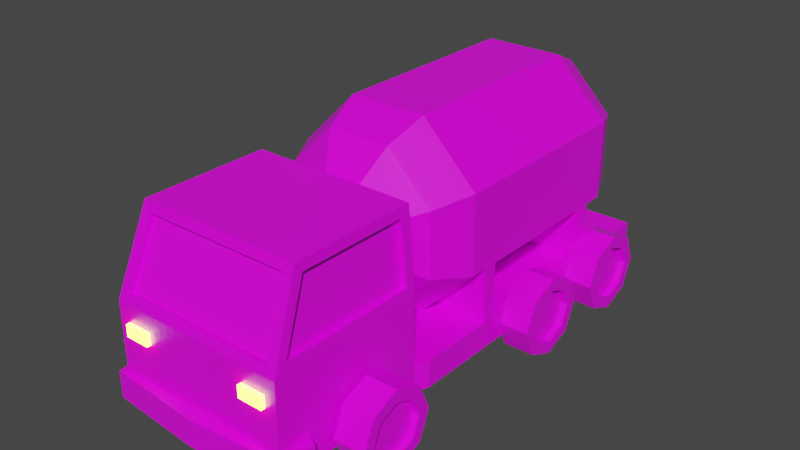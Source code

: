# Source: Truck_Fuel.blend  (saved by Blender 3.2.14; exported with 4.5.12 LTS)
import bpy
from mathutils import Matrix  # noqa: F401  (used for matrix-valued properties, if any)

bpy.ops.wm.read_factory_settings(use_empty=True)
scene = bpy.context.scene
scene.name = 'Scene'

# ---- collections
col_collection = bpy.data.collections.new('Collection'); scene.collection.children.link(col_collection)

# ---- images (referenced by path relative to the original .blend; pixels are not part of the script)
import os
ASSET_DIR = os.environ.get("B2B_ASSET_DIR", "")  # directory of the original .blend (textures are referenced by path, not embedded)
HERE = os.path.dirname(os.path.abspath(__file__))  # packed textures are extracted next to this script under _unpacked/

def load_image(name, relpath, width, height, colorspace="sRGB"):
    """Load a texture the original file referenced (path relative to the .blend, or extracted next to this script)."""
    p = next((c for c in (os.path.join(HERE, relpath), os.path.join(ASSET_DIR, relpath)) if relpath and os.path.exists(c)), "")
    if p:
        img = bpy.data.images.load(p, check_existing=True)
        img.name = name
    else:  # same state as the original file: an image datablock whose file is absent (Cycles renders it pink)
        img = bpy.data.images.new(name, width, height)
        img.source = "FILE"
        img.filepath = "//" + (relpath or name)
    img.colorspace_settings.name = colorspace
    return img
img_palette_0_png = load_image('Palette_0.png', 'Palette_0.png', 1024, 1024, 'sRGB')

# ---- materials (node trees are filled in below, after node groups)
mat_material = bpy.data.materials.new('Material')
mat_material.alpha_threshold = 0.0
mat_material.use_transparent_shadow = False
mat_material.line_color = (0.0, 0.0, 0.0, 1.0)
mat_material_001 = bpy.data.materials.new('Material.001')
mat_material_001.use_transparent_shadow = False

# ---- material node trees
mat_material.use_nodes = True; mat_material.node_tree.nodes.clear()
_N = mat_material.node_tree.nodes; _L = mat_material.node_tree.links
n0 = _N.new('ShaderNodeOutputMaterial'); n0.name = 'Material Output'; n0.location = (300, 300)
n1 = _N.new('ShaderNodeBsdfPrincipled'); n1.name = 'Principled BSDF'; n1.location = (10, 300)
n1.distribution = 'GGX'
n1.subsurface_method = 'RANDOM_WALK_SKIN'
n1.inputs[2].default_value = 0.4
n1.inputs[3].default_value = 1.45
n1.inputs[27].default_value = (0.0, 0.0, 0.0, 1.0)
n1.inputs[28].default_value = 1.0
n2 = _N.new('ShaderNodeTexImage'); n2.name = 'Image Texture'; n2.location = (-280, 280)
n2.image = img_palette_0_png
_L.new(n1.outputs[0], n0.inputs[0])
_L.new(n2.outputs[0], n1.inputs[0])
n0.is_active_output = True
mat_material_001.use_nodes = True; mat_material_001.node_tree.nodes.clear()
_N = mat_material_001.node_tree.nodes; _L = mat_material_001.node_tree.links
n0 = _N.new('ShaderNodeBsdfPrincipled'); n0.name = 'Principled BSDF'; n0.location = (10, 300)
n0.distribution = 'GGX'
n0.subsurface_method = 'RANDOM_WALK_SKIN'
n0.inputs[3].default_value = 1.45
n0.inputs[28].default_value = 10.0
n1 = _N.new('ShaderNodeOutputMaterial'); n1.name = 'Material Output'; n1.location = (300, 300)
n2 = _N.new('ShaderNodeRGB'); n2.name = 'RGB'; n2.location = (-180, -100)
n2.outputs[0].default_value = (1.0, 0.9557, 0.0, 1.0)
_L.new(n0.outputs[0], n1.inputs[0])
_L.new(n2.outputs[0], n0.inputs[27])
n1.is_active_output = True

# ---- world
world_world = bpy.data.worlds.new('World'); scene.world = world_world
world_world.use_nodes = True; world_world.node_tree.nodes.clear()
_N = world_world.node_tree.nodes; _L = world_world.node_tree.links
n0 = _N.new('ShaderNodeOutputWorld'); n0.name = 'World Output'; n0.location = (300, 300)
n1 = _N.new('ShaderNodeBackground'); n1.name = 'Background'; n1.location = (10, 300)
n1.inputs[0].default_value = (0.05088, 0.05088, 0.05088, 1.0)
_L.new(n1.outputs[0], n0.inputs[0])
n0.is_active_output = True
world_world.color = (0.05088, 0.05088, 0.05088)
world_world.use_sun_shadow = False
world_world.sun_shadow_jitter_overblur = 0.0

# ---- meshes
me_cube_008 = bpy.data.meshes.new('Cube.008')
me_cube_008.from_pydata([(0.5992, 1.4, 0.6178), (0.5302, 1.404, 1.486), (0.6403, 0.1967, 1.693), (0.5672, 0.9478, 1.671), (0.6403, 0.1967, 0.5492), (0.6358, 0.9512, 0.6178), (2.593e-07, 0.1967, 1.693), (0.6403, 0.3911, 0.5492), (0.5573, 0.6798, 1.693), (0.6861, 0.1967, 0.4577), (0.6861, 0.3911, 0.4577), (0.6861, 0.3911, -1.952), (0.6861, 0.1967, -1.952), (0.5992, 1.4, 1.414), (0.6358, 0.9512, 1.598), (0.5946, 1.469, 0.5492), (0.5946, 1.469, 1.464), (0.6403, 0.8827, 0.5492), (0.5573, 0.7644, 1.693), (0.6403, 0.8827, 1.693), (0.6403, 0.3911, 1.693), (2.593e-07, 0.3911, 1.693), (0.3798, 0.7644, 1.693), (0.3798, 0.6798, 1.693), (0.6403, 0.1967, 1.458), (0.6403, 0.3911, 1.458), (0.6793, 0.3911, 1.729), (0.6793, 0.1967, 1.729), (2.747e-07, 0.1967, 1.781), (2.747e-07, 0.3911, 1.781), (0.7134, 0.3911, 1.489), (0.7134, 0.1967, 1.489), (0.5302, 1.391, 1.448), (0.5672, 0.9354, 1.634), (0.5598, 1.398, 0.6178), (0.5598, 1.398, 1.414), (0.5964, 0.9486, 0.6178), (0.5964, 0.9486, 1.598), (-0.5992, 1.4, 0.6178), (-0.5302, 1.404, 1.486), (-0.6403, 0.1967, 1.693), (-0.5672, 0.9478, 1.671), (-0.6403, 0.1967, 0.5492), (-0.6358, 0.9512, 0.6178), (-0.6403, 0.3911, 0.5492), (-0.5573, 0.6798, 1.693), (-0.6861, 0.1967, 0.4577), (-0.6861, 0.3911, 0.4577), (-0.6861, 0.3911, -1.952), (-0.6861, 0.1967, -1.952), (-0.5992, 1.4, 1.414), (-0.6358, 0.9512, 1.598), (-0.5946, 1.469, 0.5492), (-0.5946, 1.469, 1.464), (-0.6403, 0.8827, 0.5492), (-0.5573, 0.7644, 1.693), (-0.6403, 0.8827, 1.693), (-0.6403, 0.3911, 1.693), (-0.3798, 0.7644, 1.693), (-0.3798, 0.6798, 1.693), (-0.6403, 0.1967, 1.458), (-0.6403, 0.3911, 1.458), (-0.6793, 0.3911, 1.729), (-0.6793, 0.1967, 1.729), (-0.7134, 0.3911, 1.489), (-0.7134, 0.1967, 1.489), (-0.5302, 1.391, 1.448), (-0.5672, 0.9354, 1.634), (-0.5598, 1.398, 0.6178), (-0.5598, 1.398, 1.414), (-0.5964, 0.9486, 0.6178), (-0.5964, 0.9486, 1.598), (-0.6632, 0.2881, -1.653), (-0.8919, 0.2881, -1.567), (-0.6632, 0.08601, -1.57), (-0.8919, 0.1473, -1.508), (-0.6632, 0.002287, -1.367), (-0.8919, 0.08892, -1.367), (-0.6632, 0.08601, -1.165), (-0.8919, 0.1473, -1.227), (-0.6632, 0.2881, -1.082), (-0.8919, 0.2881, -1.168), (-0.6632, 0.4903, -1.165), (-0.8919, 0.429, -1.227), (-0.6632, 0.574, -1.367), (-0.8919, 0.4874, -1.367), (-0.6632, 0.4903, -1.57), (-0.8919, 0.429, -1.508), (-0.8919, 0.08601, -1.57), (-0.8919, 0.2881, -1.653), (-0.8919, 0.002287, -1.367), (-0.8919, 0.08601, -1.165), (-0.8919, 0.2881, -1.082), (-0.8919, 0.4903, -1.165), (-0.8919, 0.574, -1.367), (-0.8919, 0.4903, -1.57), (-0.8462, 0.1473, -1.508), (-0.8462, 0.2881, -1.567), (-0.8462, 0.08892, -1.367), (-0.8462, 0.1473, -1.227), (-0.8462, 0.2881, -1.168), (-0.8462, 0.429, -1.227), (-0.8462, 0.4874, -1.367), (-0.8462, 0.429, -1.508), (0.6632, 0.2881, 0.7207), (0.8919, 0.2881, 0.8074), (0.6632, 0.08601, 0.8045), (0.8919, 0.1473, 0.8657), (0.6632, 0.002287, 1.007), (0.8919, 0.08892, 1.007), (0.6632, 0.08601, 1.209), (0.8919, 0.1473, 1.147), (0.6632, 0.2881, 1.292), (0.8919, 0.2881, 1.206), (0.6632, 0.4903, 1.209), (0.8919, 0.429, 1.147), (0.6632, 0.574, 1.007), (0.8919, 0.4874, 1.007), (0.6632, 0.4903, 0.8045), (0.8919, 0.429, 0.8657), (0.8919, 0.08601, 0.8045), (0.8919, 0.2881, 0.7207), (0.8919, 0.002287, 1.007), (0.8919, 0.08601, 1.209), (0.8919, 0.2881, 1.292), (0.8919, 0.4903, 1.209), (0.8919, 0.574, 1.007), (0.8919, 0.4903, 0.8045), (0.8462, 0.1473, 0.8657), (0.8462, 0.2881, 0.8074), (0.8462, 0.08892, 1.007), (0.8462, 0.1473, 1.147), (0.8462, 0.2881, 1.206), (0.8462, 0.429, 1.147), (0.8462, 0.4874, 1.007), (0.8462, 0.429, 0.8657), (0.6632, 0.2881, -0.8772), (0.8919, 0.2881, -0.7906), (0.6632, 0.08601, -0.7935), (0.8919, 0.1473, -0.7322), (0.6632, 0.002287, -0.5913), (0.8919, 0.08892, -0.5913), (0.6632, 0.08601, -0.3892), (0.8919, 0.1473, -0.4505), (0.6632, 0.2881, -0.3055), (0.8919, 0.2881, -0.3921), (0.6632, 0.4903, -0.3892), (0.8919, 0.429, -0.4505), (0.6632, 0.574, -0.5913), (0.8919, 0.4874, -0.5913), (0.6632, 0.4903, -0.7935), (0.8919, 0.429, -0.7322), (0.8919, 0.08601, -0.7935), (0.8919, 0.2881, -0.8772), (0.8919, 0.002287, -0.5913), (0.8919, 0.08601, -0.3892), (0.8919, 0.2881, -0.3055), (0.8919, 0.4903, -0.3892), (0.8919, 0.574, -0.5913), (0.8919, 0.4903, -0.7935), (0.8462, 0.1473, -0.7322), (0.8462, 0.2881, -0.7906), (0.8462, 0.08892, -0.5913), (0.8462, 0.1473, -0.4505), (0.8462, 0.2881, -0.3921), (0.8462, 0.429, -0.4505), (0.8462, 0.4874, -0.5913), (0.8462, 0.429, -0.7322), (0.6632, 0.2881, -1.653), (0.8919, 0.2881, -1.567), (0.6632, 0.08601, -1.57), (0.8919, 0.1473, -1.508), (0.6632, 0.002287, -1.367), (0.8919, 0.08892, -1.367), (0.6632, 0.08601, -1.165), (0.8919, 0.1473, -1.227), (0.6632, 0.2881, -1.082), (0.8919, 0.2881, -1.168), (0.6632, 0.4903, -1.165), (0.8919, 0.429, -1.227), (0.6632, 0.574, -1.367), (0.8919, 0.4874, -1.367), (0.6632, 0.4903, -1.57), (0.8919, 0.429, -1.508), (0.8919, 0.08601, -1.57), (0.8919, 0.2881, -1.653), (0.8919, 0.002287, -1.367), (0.8919, 0.08601, -1.165), (0.8919, 0.2881, -1.082), (0.8919, 0.4903, -1.165), (0.8919, 0.574, -1.367), (0.8919, 0.4903, -1.57), (0.8462, 0.1473, -1.508), (0.8462, 0.2881, -1.567), (0.8462, 0.08892, -1.367), (0.8462, 0.1473, -1.227), (0.8462, 0.2881, -1.168), (0.8462, 0.429, -1.227), (0.8462, 0.4874, -1.367), (0.8462, 0.429, -1.508), (-0.6632, 0.2881, 0.7207), (-0.8919, 0.2881, 0.8074), (-0.6632, 0.08601, 0.8045), (-0.8919, 0.1473, 0.8657), (-0.6632, 0.002287, 1.007), (-0.8919, 0.08892, 1.007), (-0.6632, 0.08601, 1.209), (-0.8919, 0.1473, 1.147), (-0.6632, 0.2881, 1.292), (-0.8919, 0.2881, 1.206), (-0.6632, 0.4903, 1.209), (-0.8919, 0.429, 1.147), (-0.6632, 0.574, 1.007), (-0.8919, 0.4874, 1.007), (-0.6632, 0.4903, 0.8045), (-0.8919, 0.429, 0.8657), (-0.8919, 0.08601, 0.8045), (-0.8919, 0.2881, 0.7207), (-0.8919, 0.002287, 1.007), (-0.8919, 0.08601, 1.209), (-0.8919, 0.2881, 1.292), (-0.8919, 0.4903, 1.209), (-0.8919, 0.574, 1.007), (-0.8919, 0.4903, 0.8045), (-0.8462, 0.1473, 0.8657), (-0.8462, 0.2881, 0.8074), (-0.8462, 0.08892, 1.007), (-0.8462, 0.1473, 1.147), (-0.8462, 0.2881, 1.206), (-0.8462, 0.429, 1.147), (-0.8462, 0.4874, 1.007), (-0.8462, 0.429, 0.8657), (-0.6632, 0.2881, -0.8772), (-0.8919, 0.2881, -0.7906), (-0.6632, 0.08601, -0.7935), (-0.8919, 0.1473, -0.7322), (-0.6632, 0.002287, -0.5913), (-0.8919, 0.08892, -0.5913), (-0.6632, 0.08601, -0.3892), (-0.8919, 0.1473, -0.4505), (-0.6632, 0.2881, -0.3055), (-0.8919, 0.2881, -0.3921), (-0.6632, 0.4903, -0.3892), (-0.8919, 0.429, -0.4505), (-0.6632, 0.574, -0.5913), (-0.8919, 0.4874, -0.5913), (-0.6632, 0.4903, -0.7935), (-0.8919, 0.429, -0.7322), (-0.8919, 0.08601, -0.7935), (-0.8919, 0.2881, -0.8772), (-0.8919, 0.002287, -0.5913), (-0.8919, 0.08601, -0.3892), (-0.8919, 0.2881, -0.3055), (-0.8919, 0.4903, -0.3892), (-0.8919, 0.574, -0.5913), (-0.8919, 0.4903, -0.7935), (-0.8462, 0.1473, -0.7322), (-0.8462, 0.2881, -0.7906), (-0.8462, 0.08892, -0.5913), (-0.8462, 0.1473, -0.4505), (-0.8462, 0.2881, -0.3921), (-0.8462, 0.429, -0.4505), (-0.8462, 0.4874, -0.5913), (-0.8462, 0.429, -0.7322), (0.5573, 0.6798, 1.723), (0.5573, 0.7644, 1.723), (0.3798, 0.7644, 1.723), (0.3798, 0.6798, 1.723), (-0.5573, 0.6798, 1.723), (-0.5573, 0.7644, 1.723), (-0.3798, 0.7644, 1.723), (-0.3798, 0.6798, 1.723), (-0.2562, 0.9701, -1.929), (-0.2562, 0.9701, 0.514), (-0.2562, 1.182, -1.929), (-0.2562, 1.182, 0.514), (0.1061, 1.332, -1.929), (-0.1061, 1.332, -1.929), (-0.1061, 1.332, 0.514), (0.1061, 1.332, 0.514), (-0.1061, 0.82, -1.929), (-0.1061, 0.82, 0.514), (0.2838, 1.761, 0.03429), (0.2838, 1.761, -1.449), (-0.2838, 1.761, 0.03429), (-0.2838, 1.761, -1.449), (-0.6851, 1.36, 0.03429), (-0.6851, 1.36, -1.449), (-0.6851, 0.7924, 0.03429), (-0.6851, 0.7924, -1.449), (-0.2838, 0.3911, 0.03429), (-0.2838, 0.3911, -1.449), (0.2838, 0.3911, 0.03429), (0.2838, 0.3911, -1.449), (0.6851, 0.7924, 0.03429), (0.6851, 0.7924, -1.449), (0.6851, 1.36, 0.03429), (0.6851, 1.36, -1.449), (0.1061, 0.82, 0.514), (0.1061, 0.82, -1.929), (0.2562, 0.9701, 0.514), (0.2562, 0.9701, -1.929), (0.2562, 1.182, 0.514), (0.2562, 1.182, -1.929), (0.5618, 1.309, -1.719), (0.5618, 0.8435, -1.719), (0.2327, 0.5143, -1.719), (-0.5618, 0.8435, -1.719), (-0.5618, 1.309, -1.719), (0.2327, 1.638, -1.719), (-0.2327, 1.638, -1.719), (-0.2327, 0.5143, -1.719), (-0.2327, 0.5143, 0.3046), (0.5618, 1.309, 0.3046), (0.2327, 1.638, 0.3046), (-0.2327, 1.638, 0.3046), (0.2327, 0.5143, 0.3046), (-0.5618, 1.309, 0.3046), (0.5618, 0.8435, 0.3046), (-0.5618, 0.8435, 0.3046), (0.6861, 0.3911, -0.1064), (0.6861, 0.3911, -0.2064), (0.6861, 0.3911, -1.204), (0.6861, 0.3911, -1.304), (-0.6861, 0.3911, -0.1064), (-0.6861, 0.3911, -0.2064), (-0.6861, 0.3911, -1.204), (-0.6861, 0.3911, -1.304), (-0.6851, 0.7924, -1.304), (-0.6851, 0.7924, -1.204), (-0.6851, 0.7924, -0.2064), (-0.6851, 0.7924, -0.1064), (0.6851, 0.7924, -1.304), (0.6851, 0.7924, -1.204), (0.6851, 0.7924, -0.2064), (0.6851, 0.7924, -0.1064), (-0.2838, 0.3911, -1.304), (-0.2838, 0.3911, -1.204), (-0.2838, 0.3911, -0.2064), (-0.2838, 0.3911, -0.1064), (0.2838, 0.3911, -1.304), (0.2838, 0.3911, -1.204), (0.2838, 0.3911, -0.2064), (0.2838, 0.3911, -0.1064)], [(22, 58), (23, 59)], [(6, 2, 27, 28), (10, 47, 44, 7), (7, 17, 19, 20, 25), (14, 5, 36, 37), (7, 44, 54, 17), (13, 14, 37, 35), (52, 53, 16, 15), (20, 21, 29, 26), (6, 40, 60, 42, 4, 24, 2), (42, 46, 9, 4), (46, 49, 12, 9), (7, 4, 9, 10), (10, 9, 12, 11, 323, 322, 321, 320), (12, 49, 48, 11), (10, 292, 290, 47), (16, 53, 39, 1), (41, 56, 19, 3), (32, 66, 67, 33), (1, 3, 19, 16), (13, 0, 15, 16), (5, 14, 19, 17), (0, 5, 17, 15), (14, 13, 16, 19), (18, 8, 20, 19), (4, 7, 25, 24), (27, 26, 29, 28), (31, 30, 26, 27), (24, 25, 30, 31), (2, 24, 31, 27), (25, 20, 26, 30), (39, 66, 32, 1), (37, 36, 34, 35), (3, 1, 32, 33), (33, 67, 41, 3), (5, 0, 34, 36), (0, 13, 35, 34), (6, 28, 63, 40), (44, 61, 57, 56, 54), (51, 71, 70, 43), (50, 69, 71, 51), (57, 62, 29, 21), (44, 47, 46, 42), (47, 324, 325, 326, 327, 48, 49, 46), (48, 291, 293, 11), (277, 276, 303, 301, 299, 280, 272, 274), (39, 53, 56, 41), (50, 53, 52, 38), (43, 54, 56, 51), (38, 52, 54, 43), (51, 56, 53, 50), (23, 22, 18, 19, 56, 55, 58, 59, 45, 57, 21, 20, 8), (55, 56, 57, 45), (42, 60, 61, 44), (63, 28, 29, 62), (65, 63, 62, 64), (60, 65, 64, 61), (40, 63, 65, 60), (61, 64, 62, 57), (71, 69, 68, 70), (41, 67, 66, 39), (43, 70, 68, 38), (38, 68, 69, 50), (54, 52, 15, 17), (72, 74, 88, 89), (74, 76, 90, 88), (76, 78, 91, 90), (78, 80, 92, 91), (80, 82, 93, 92), (82, 84, 94, 93), (87, 103, 102, 85), (84, 86, 95, 94), (86, 72, 89, 95), (72, 86, 84, 82, 80, 78, 76, 74), (73, 89, 88, 75), (75, 88, 90, 77), (77, 90, 91, 79), (79, 91, 92, 81), (81, 92, 93, 83), (83, 93, 94, 85), (85, 94, 95, 87), (87, 95, 89, 73), (96, 98, 99, 100, 101, 102, 103, 97), (83, 101, 100, 81), (79, 99, 98, 77), (75, 96, 97, 73), (73, 97, 103, 87), (85, 102, 101, 83), (81, 100, 99, 79), (77, 98, 96, 75), (104, 121, 120, 106), (106, 120, 122, 108), (108, 122, 123, 110), (110, 123, 124, 112), (112, 124, 125, 114), (114, 125, 126, 116), (107, 105, 129, 128), (116, 126, 127, 118), (118, 127, 121, 104), (104, 106, 108, 110, 112, 114, 116, 118), (105, 107, 120, 121), (107, 109, 122, 120), (109, 111, 123, 122), (111, 113, 124, 123), (113, 115, 125, 124), (115, 117, 126, 125), (117, 119, 127, 126), (119, 105, 121, 127), (128, 129, 135, 134, 133, 132, 131, 130), (105, 119, 135, 129), (117, 115, 133, 134), (113, 111, 131, 132), (109, 107, 128, 130), (119, 117, 134, 135), (115, 113, 132, 133), (111, 109, 130, 131), (136, 153, 152, 138), (138, 152, 154, 140), (140, 154, 155, 142), (142, 155, 156, 144), (144, 156, 157, 146), (146, 157, 158, 148), (137, 151, 167, 161), (148, 158, 159, 150), (150, 159, 153, 136), (136, 138, 140, 142, 144, 146, 148, 150), (137, 139, 152, 153), (139, 141, 154, 152), (141, 143, 155, 154), (143, 145, 156, 155), (145, 147, 157, 156), (147, 149, 158, 157), (149, 151, 159, 158), (151, 137, 153, 159), (160, 161, 167, 166, 165, 164, 163, 162), (149, 147, 165, 166), (145, 143, 163, 164), (141, 139, 160, 162), (151, 149, 166, 167), (147, 145, 164, 165), (143, 141, 162, 163), (139, 137, 161, 160), (168, 185, 184, 170), (170, 184, 186, 172), (172, 186, 187, 174), (174, 187, 188, 176), (176, 188, 189, 178), (178, 189, 190, 180), (183, 181, 198, 199), (180, 190, 191, 182), (182, 191, 185, 168), (168, 170, 172, 174, 176, 178, 180, 182), (169, 171, 184, 185), (171, 173, 186, 184), (173, 175, 187, 186), (175, 177, 188, 187), (177, 179, 189, 188), (179, 181, 190, 189), (181, 183, 191, 190), (183, 169, 185, 191), (192, 193, 199, 198, 197, 196, 195, 194), (179, 177, 196, 197), (175, 173, 194, 195), (171, 169, 193, 192), (169, 183, 199, 193), (181, 179, 197, 198), (177, 175, 195, 196), (173, 171, 192, 194), (200, 202, 216, 217), (202, 204, 218, 216), (204, 206, 219, 218), (206, 208, 220, 219), (208, 210, 221, 220), (210, 212, 222, 221), (203, 224, 225, 201), (212, 214, 223, 222), (214, 200, 217, 223), (200, 214, 212, 210, 208, 206, 204, 202), (201, 217, 216, 203), (203, 216, 218, 205), (205, 218, 219, 207), (207, 219, 220, 209), (209, 220, 221, 211), (211, 221, 222, 213), (213, 222, 223, 215), (215, 223, 217, 201), (224, 226, 227, 228, 229, 230, 231, 225), (201, 225, 231, 215), (213, 230, 229, 211), (209, 228, 227, 207), (205, 226, 224, 203), (215, 231, 230, 213), (211, 229, 228, 209), (207, 227, 226, 205), (232, 234, 248, 249), (234, 236, 250, 248), (236, 238, 251, 250), (238, 240, 252, 251), (240, 242, 253, 252), (242, 244, 254, 253), (233, 257, 263, 247), (244, 246, 255, 254), (246, 232, 249, 255), (232, 246, 244, 242, 240, 238, 236, 234), (233, 249, 248, 235), (235, 248, 250, 237), (237, 250, 251, 239), (239, 251, 252, 241), (241, 252, 253, 243), (243, 253, 254, 245), (245, 254, 255, 247), (247, 255, 249, 233), (256, 258, 259, 260, 261, 262, 263, 257), (245, 262, 261, 243), (241, 260, 259, 239), (237, 258, 256, 235), (247, 263, 262, 245), (243, 261, 260, 241), (239, 259, 258, 237), (235, 256, 257, 233), (23, 8, 264, 267), (45, 59, 271, 268), (8, 18, 265, 264), (55, 45, 268, 269), (22, 23, 267, 266), (18, 22, 266, 265), (59, 58, 270, 271), (58, 55, 269, 270), (264, 265, 266, 267), (268, 271, 270, 269), (307, 308, 274, 272), (315, 317, 275, 278), (279, 278, 275, 273, 281, 298, 300, 302), (340, 323, 11, 293), (285, 283, 309, 310), (319, 312, 281, 273), (282, 283, 285, 284), (283, 297, 304, 309), (306, 311, 280, 299), (284, 285, 287, 286), (317, 319, 273, 275), (308, 310, 277, 274), (286, 287, 289, 328, 329, 330, 331, 288), (304, 305, 301, 303), (314, 315, 278, 279), (336, 328, 289, 291), (311, 307, 272, 280), (309, 304, 303, 276), (290, 339, 338, 337, 336, 291, 293, 340, 341, 342, 343, 292), (310, 309, 276, 277), (312, 316, 298, 281), (340, 293, 295, 332), (313, 314, 279, 302), (305, 306, 299, 301), (294, 335, 334, 333, 332, 295, 297, 296), (295, 293, 306, 305), (318, 313, 302, 300), (296, 297, 283, 282), (316, 318, 300, 298), (291, 289, 307, 311), (297, 295, 305, 304), (287, 285, 310, 308), (293, 291, 311, 306), (289, 287, 308, 307), (292, 294, 318, 316), (294, 296, 313, 318), (296, 282, 314, 313), (290, 292, 316, 312), (282, 284, 315, 314), (286, 288, 319, 317), (288, 290, 312, 319), (284, 286, 317, 315), (339, 324, 47, 290), (341, 322, 333), (291, 48, 327, 336), (338, 330, 329, 337), (322, 323, 332, 333), (340, 332, 323), (337, 326, 325, 338), (288, 331, 339, 290), (324, 331, 330, 325), (339, 331, 324), (338, 325, 330), (342, 341, 333, 334), (342, 321, 322, 341), (326, 329, 328, 327), (336, 327, 328), (292, 343, 335, 294), (10, 320, 343, 292), (320, 321, 334, 335), (343, 320, 335), (342, 334, 321), (329, 326, 337)])
me_cube_008.polygons.foreach_set('material_index', [0, 0, 0, 0, 0, 0, 0, 0, 0, 0, 0, 0, 0, 0, 0, 0, 0, 0, 0, 0, 0, 0, 0, 0, 0, 0, 0, 0, 0, 0, 0, 0, 0, 0, 0, 0, 0, 0, 0, 0, 0, 0, 0, 0, 0, 0, 0, 0, 0, 0, 0, 0, 0, 0, 0, 0, 0, 0, 0, 0, 0, 0, 0, 0, 0, 0, 0, 0, 0, 0, 0, 0, 0, 0, 0, 0, 0, 0, 0, 0, 0, 0, 0, 0, 0, 0, 0, 0, 0, 0, 0, 0, 0, 0, 0, 0, 0, 0, 0, 0, 0, 0, 0, 0, 0, 0, 0, 0, 0, 0, 0, 0, 0, 0, 0, 0, 0, 0, 0, 0, 0, 0, 0, 0, 0, 0, 0, 0, 0, 0, 0, 0, 0, 0, 0, 0, 0, 0, 0, 0, 0, 0, 0, 0, 0, 0, 0, 0, 0, 0, 0, 0, 0, 0, 0, 0, 0, 0, 0, 0, 0, 0, 0, 0, 0, 0, 0, 0, 0, 0, 0, 0, 0, 0, 0, 0, 0, 0, 0, 0, 0, 0, 0, 0, 0, 0, 0, 0, 0, 0, 0, 0, 0, 0, 0, 0, 0, 0, 0, 0, 0, 0, 0, 0, 0, 0, 0, 0, 0, 0, 0, 0, 0, 0, 0, 0, 0, 0, 0, 1, 1, 1, 1, 1, 1, 1, 1, 1, 1, 0, 0, 0, 0, 0, 0, 0, 0, 0, 0, 0, 0, 0, 0, 0, 0, 0, 0, 0, 0, 0, 0, 0, 0, 0, 0, 0, 0, 0, 0, 0, 0, 0, 0, 0, 0, 0, 0, 0, 0, 0, 0, 0, 0, 0, 0, 0, 0, 0, 0, 0, 0, 0, 0, 0, 0, 0, 0, 0, 0, 0, 0, 0])
_uv = me_cube_008.uv_layers.new(name='UVMap')
_uv.uv.foreach_set('vector', [0.5834, 0.1434, 0.5834, 0.1434, 0.5834, 0.1434, 0.5834, 0.1434, 0.9882, 0.1387, 0.9882, 0.1387, 0.9882, 0.1387, 0.9882, 0.1387, 0.9536, 0.8245, 0.9536, 0.8245, 0.9536, 0.8245, 0.9536, 0.8245, 0.9536, 0.8245, 0.9536, 0.8245, 0.9536, 0.8245, 0.9536, 0.8245, 0.9536, 0.8245, 0.9536, 0.8245, 0.9536, 0.8245, 0.9536, 0.8245, 0.9536, 0.8245, 0.9536, 0.8245, 0.9536, 0.8245, 0.9536, 0.8245, 0.9536, 0.8245, 0.9536, 0.8245, 0.9536, 0.8245, 0.9536, 0.8245, 0.9536, 0.8245, 0.5834, 0.1434, 0.5834, 0.1434, 0.5834, 0.1434, 0.5834, 0.1434, 0.9802, 0.1388, 0.9802, 0.1388, 0.9802, 0.1388, 0.9802, 0.1388, 0.9802, 0.1388, 0.9802, 0.1388, 0.9802, 0.1388, 0.9882, 0.1387, 0.9882, 0.1387, 0.9882, 0.1387, 0.9882, 0.1387, 0.9882, 0.1387, 0.9882, 0.1387, 0.9882, 0.1387, 0.9882, 0.1387, 0.9882, 0.1387, 0.9882, 0.1387, 0.9882, 0.1387, 0.9882, 0.1387, 0.9882, 0.1387, 0.9882, 0.1387, 0.9882, 0.1387, 0.9882, 0.1387, 0.9882, 0.1387, 0.9882, 0.1387, 0.9882, 0.1387, 0.9882, 0.1387, 0.9882, 0.1387, 0.9882, 0.1387, 0.9882, 0.1387, 0.9882, 0.1387, 0.9882, 0.1387, 0.9882, 0.1387, 0.9882, 0.1387, 0.9882, 0.1387, 0.9536, 0.8245, 0.9536, 0.8245, 0.9536, 0.8245, 0.9536, 0.8245, 0.9536, 0.8245, 0.9536, 0.8245, 0.9536, 0.8245, 0.9536, 0.8245, 0.142, 0.2333, 0.142, 0.2333, 0.142, 0.2333, 0.142, 0.2333, 0.9536, 0.8245, 0.9536, 0.8245, 0.9536, 0.8245, 0.9536, 0.8245, 0.9536, 0.8245, 0.9536, 0.8245, 0.9536, 0.8245, 0.9536, 0.8245, 0.9536, 0.8245, 0.9536, 0.8245, 0.9536, 0.8245, 0.9536, 0.8245, 0.9536, 0.8245, 0.9536, 0.8245, 0.9536, 0.8245, 0.9536, 0.8245, 0.9536, 0.8245, 0.9536, 0.8245, 0.9536, 0.8245, 0.9536, 0.8245, 0.9536, 0.8245, 0.9536, 0.8245, 0.9536, 0.8245, 0.9536, 0.8245, 0.9802, 0.1388, 0.9802, 0.1388, 0.9802, 0.1388, 0.9802, 0.1388, 0.5834, 0.1434, 0.5834, 0.1434, 0.5834, 0.1434, 0.5834, 0.1434, 0.5834, 0.1434, 0.5834, 0.1434, 0.5834, 0.1434, 0.5834, 0.1434, 0.5834, 0.1434, 0.5834, 0.1434, 0.5834, 0.1434, 0.5834, 0.1434, 0.5834, 0.1434, 0.5834, 0.1434, 0.5834, 0.1434, 0.5834, 0.1434, 0.5834, 0.1434, 0.5834, 0.1434, 0.5834, 0.1434, 0.5834, 0.1434, 0.9536, 0.8245, 0.9536, 0.8245, 0.9536, 0.8245, 0.9536, 0.8245, 0.142, 0.2333, 0.142, 0.2333, 0.142, 0.2333, 0.142, 0.2333, 0.9536, 0.8245, 0.9536, 0.8245, 0.9536, 0.8245, 0.9536, 0.8245, 0.9536, 0.8245, 0.9536, 0.8245, 0.9536, 0.8245, 0.9536, 0.8245, 0.9536, 0.8245, 0.9536, 0.8245, 0.9536, 0.8245, 0.9536, 0.8245, 0.9536, 0.8245, 0.9536, 0.8245, 0.9536, 0.8245, 0.9536, 0.8245, 0.5834, 0.1434, 0.5834, 0.1434, 0.5834, 0.1434, 0.5834, 0.1434, 0.9536, 0.8245, 0.9536, 0.8245, 0.9536, 0.8245, 0.9536, 0.8245, 0.9536, 0.8245, 0.9536, 0.8245, 0.9536, 0.8245, 0.9536, 0.8245, 0.9536, 0.8245, 0.9536, 0.8245, 0.9536, 0.8245, 0.9536, 0.8245, 0.9536, 0.8245, 0.5834, 0.1434, 0.5834, 0.1434, 0.5834, 0.1434, 0.5834, 0.1434, 0.9882, 0.1387, 0.9882, 0.1387, 0.9882, 0.1387, 0.9882, 0.1387, 0.9882, 0.1387, 0.9882, 0.1387, 0.9882, 0.1387, 0.9882, 0.1387, 0.9882, 0.1387, 0.9882, 0.1387, 0.9882, 0.1387, 0.9882, 0.1387, 0.9882, 0.1387, 0.9882, 0.1387, 0.9882, 0.1387, 0.9882, 0.1387, 0.8297, 0.9849, 0.8297, 0.9849, 0.8297, 0.9849, 0.8297, 0.9849, 0.8297, 0.9849, 0.8297, 0.9849, 0.8297, 0.9849, 0.8297, 0.9849, 0.9536, 0.8245, 0.9536, 0.8245, 0.9536, 0.8245, 0.9536, 0.8245, 0.9536, 0.8245, 0.9536, 0.8245, 0.9536, 0.8245, 0.9536, 0.8245, 0.9536, 0.8245, 0.9536, 0.8245, 0.9536, 0.8245, 0.9536, 0.8245, 0.9536, 0.8245, 0.9536, 0.8245, 0.9536, 0.8245, 0.9536, 0.8245, 0.9536, 0.8245, 0.9536, 0.8245, 0.9536, 0.8245, 0.9536, 0.8245, 0.9536, 0.8245, 0.9536, 0.8245, 0.9536, 0.8245, 0.9536, 0.8245, 0.9536, 0.8245, 0.9536, 0.8245, 0.9536, 0.8245, 0.9536, 0.8245, 0.9536, 0.8245, 0.9536, 0.8245, 0.9536, 0.8245, 0.9536, 0.8245, 0.9536, 0.8245, 0.9536, 0.8245, 0.9536, 0.8245, 0.9536, 0.8245, 0.9536, 0.8245, 0.9802, 0.1388, 0.9802, 0.1388, 0.9802, 0.1388, 0.9802, 0.1388, 0.5834, 0.1434, 0.5834, 0.1434, 0.5834, 0.1434, 0.5834, 0.1434, 0.5834, 0.1434, 0.5834, 0.1434, 0.5834, 0.1434, 0.5834, 0.1434, 0.5834, 0.1434, 0.5834, 0.1434, 0.5834, 0.1434, 0.5834, 0.1434, 0.5834, 0.1434, 0.5834, 0.1434, 0.5834, 0.1434, 0.5834, 0.1434, 0.5834, 0.1434, 0.5834, 0.1434, 0.5834, 0.1434, 0.5834, 0.1434, 0.142, 0.2333, 0.142, 0.2333, 0.142, 0.2333, 0.142, 0.2333, 0.9536, 0.8245, 0.9536, 0.8245, 0.9536, 0.8245, 0.9536, 0.8245, 0.9536, 0.8245, 0.9536, 0.8245, 0.9536, 0.8245, 0.9536, 0.8245, 0.9536, 0.8245, 0.9536, 0.8245, 0.9536, 0.8245, 0.9536, 0.8245, 0.9536, 0.8245, 0.9536, 0.8245, 0.9536, 0.8245, 0.9536, 0.8245, 0.9759, 0.6429, 0.9759, 0.6429, 0.9759, 0.6429, 0.9759, 0.6429, 0.9759, 0.6429, 0.9759, 0.6429, 0.9759, 0.6429, 0.9759, 0.6429, 0.9759, 0.6429, 0.9759, 0.6429, 0.9759, 0.6429, 0.9759, 0.6429, 0.9759, 0.6429, 0.9759, 0.6429, 0.9759, 0.6429, 0.9759, 0.6429, 0.9759, 0.6429, 0.9759, 0.6429, 0.9759, 0.6429, 0.9759, 0.6429, 0.9759, 0.6429, 0.9759, 0.6429, 0.9759, 0.6429, 0.9759, 0.6429, 0.9759, 0.6429, 0.9759, 0.6429, 0.9759, 0.6429, 0.9759, 0.6429, 0.9759, 0.6429, 0.9759, 0.6429, 0.9759, 0.6429, 0.9759, 0.6429, 0.9759, 0.6429, 0.9759, 0.6429, 0.9759, 0.6429, 0.9759, 0.6429, 0.9759, 0.6429, 0.9759, 0.6429, 0.9759, 0.6429, 0.9759, 0.6429, 0.9759, 0.6429, 0.9759, 0.6429, 0.9759, 0.6429, 0.9759, 0.6429, 0.9759, 0.6429, 0.9759, 0.6429, 0.9759, 0.6429, 0.9759, 0.6429, 0.9759, 0.6429, 0.9759, 0.6429, 0.9759, 0.6429, 0.9759, 0.6429, 0.9759, 0.6429, 0.9759, 0.6429, 0.9759, 0.6429, 0.9759, 0.6429, 0.9759, 0.6429, 0.9759, 0.6429, 0.9759, 0.6429, 0.9759, 0.6429, 0.9759, 0.6429, 0.9759, 0.6429, 0.9759, 0.6429, 0.9759, 0.6429, 0.9759, 0.6429, 0.9759, 0.6429, 0.9759, 0.6429, 0.9759, 0.6429, 0.9759, 0.6429, 0.9759, 0.6429, 0.9759, 0.6429, 0.9759, 0.6429, 0.9759, 0.6429, 0.9759, 0.6429, 0.9759, 0.6429, 0.9759, 0.6429, 0.5474, 0.172, 0.5474, 0.172, 0.5474, 0.172, 0.5474, 0.172, 0.5474, 0.172, 0.5474, 0.172, 0.5474, 0.172, 0.5474, 0.172, 0.9759, 0.6429, 0.9759, 0.6429, 0.9759, 0.6429, 0.9759, 0.6429, 0.9759, 0.6429, 0.9759, 0.6429, 0.9759, 0.6429, 0.9759, 0.6429, 0.9759, 0.6429, 0.9759, 0.6429, 0.9759, 0.6429, 0.9759, 0.6429, 0.9759, 0.6429, 0.9759, 0.6429, 0.9759, 0.6429, 0.9759, 0.6429, 0.9759, 0.6429, 0.9759, 0.6429, 0.9759, 0.6429, 0.9759, 0.6429, 0.9759, 0.6429, 0.9759, 0.6429, 0.9759, 0.6429, 0.9759, 0.6429, 0.9759, 0.6429, 0.9759, 0.6429, 0.9759, 0.6429, 0.9759, 0.6429, 0.9759, 0.6429, 0.9759, 0.6429, 0.9759, 0.6429, 0.9759, 0.6429, 0.9759, 0.6429, 0.9759, 0.6429, 0.9759, 0.6429, 0.9759, 0.6429, 0.9759, 0.6429, 0.9759, 0.6429, 0.9759, 0.6429, 0.9759, 0.6429, 0.9759, 0.6429, 0.9759, 0.6429, 0.9759, 0.6429, 0.9759, 0.6429, 0.9759, 0.6429, 0.9759, 0.6429, 0.9759, 0.6429, 0.9759, 0.6429, 0.9759, 0.6429, 0.9759, 0.6429, 0.9759, 0.6429, 0.9759, 0.6429, 0.9759, 0.6429, 0.9759, 0.6429, 0.9759, 0.6429, 0.9759, 0.6429, 0.9759, 0.6429, 0.9759, 0.6429, 0.9759, 0.6429, 0.9759, 0.6429, 0.9759, 0.6429, 0.9759, 0.6429, 0.9759, 0.6429, 0.9759, 0.6429, 0.9759, 0.6429, 0.9759, 0.6429, 0.9759, 0.6429, 0.9759, 0.6429, 0.9759, 0.6429, 0.9759, 0.6429, 0.9759, 0.6429, 0.9759, 0.6429, 0.9759, 0.6429, 0.9759, 0.6429, 0.9759, 0.6429, 0.9759, 0.6429, 0.9759, 0.6429, 0.9759, 0.6429, 0.9759, 0.6429, 0.9759, 0.6429, 0.9759, 0.6429, 0.9759, 0.6429, 0.9759, 0.6429, 0.9759, 0.6429, 0.9759, 0.6429, 0.9759, 0.6429, 0.9759, 0.6429, 0.9759, 0.6429, 0.9759, 0.6429, 0.9759, 0.6429, 0.9759, 0.6429, 0.9759, 0.6429, 0.9759, 0.6429, 0.9759, 0.6429, 0.9759, 0.6429, 0.9759, 0.6429, 0.9759, 0.6429, 0.9759, 0.6429, 0.9759, 0.6429, 0.9759, 0.6429, 0.9759, 0.6429, 0.9759, 0.6429, 0.9759, 0.6429, 0.9759, 0.6429, 0.5474, 0.172, 0.5474, 0.172, 0.5474, 0.172, 0.5474, 0.172, 0.5474, 0.172, 0.5474, 0.172, 0.5474, 0.172, 0.5474, 0.172, 0.9759, 0.6429, 0.9759, 0.6429, 0.9759, 0.6429, 0.9759, 0.6429, 0.9759, 0.6429, 0.9759, 0.6429, 0.9759, 0.6429, 0.9759, 0.6429, 0.9759, 0.6429, 0.9759, 0.6429, 0.9759, 0.6429, 0.9759, 0.6429, 0.9759, 0.6429, 0.9759, 0.6429, 0.9759, 0.6429, 0.9759, 0.6429, 0.9759, 0.6429, 0.9759, 0.6429, 0.9759, 0.6429, 0.9759, 0.6429, 0.9759, 0.6429, 0.9759, 0.6429, 0.9759, 0.6429, 0.9759, 0.6429, 0.9759, 0.6429, 0.9759, 0.6429, 0.9759, 0.6429, 0.9759, 0.6429, 0.9759, 0.6429, 0.9759, 0.6429, 0.9759, 0.6429, 0.9759, 0.6429, 0.9759, 0.6429, 0.9759, 0.6429, 0.9759, 0.6429, 0.9759, 0.6429, 0.9759, 0.6429, 0.9759, 0.6429, 0.9759, 0.6429, 0.9759, 0.6429, 0.9759, 0.6429, 0.9759, 0.6429, 0.9759, 0.6429, 0.9759, 0.6429, 0.9759, 0.6429, 0.9759, 0.6429, 0.9759, 0.6429, 0.9759, 0.6429, 0.9759, 0.6429, 0.9759, 0.6429, 0.9759, 0.6429, 0.9759, 0.6429, 0.9759, 0.6429, 0.9759, 0.6429, 0.9759, 0.6429, 0.9759, 0.6429, 0.9759, 0.6429, 0.9759, 0.6429, 0.9759, 0.6429, 0.9759, 0.6429, 0.9759, 0.6429, 0.9759, 0.6429, 0.9759, 0.6429, 0.9759, 0.6429, 0.9759, 0.6429, 0.9759, 0.6429, 0.9759, 0.6429, 0.9759, 0.6429, 0.9759, 0.6429, 0.9759, 0.6429, 0.9759, 0.6429, 0.9759, 0.6429, 0.9759, 0.6429, 0.9759, 0.6429, 0.9759, 0.6429, 0.9759, 0.6429, 0.9759, 0.6429, 0.9759, 0.6429, 0.9759, 0.6429, 0.9759, 0.6429, 0.9759, 0.6429, 0.9759, 0.6429, 0.9759, 0.6429, 0.9759, 0.6429, 0.9759, 0.6429, 0.9759, 0.6429, 0.9759, 0.6429, 0.9759, 0.6429, 0.9759, 0.6429, 0.9759, 0.6429, 0.9759, 0.6429, 0.9759, 0.6429, 0.9759, 0.6429, 0.9759, 0.6429, 0.9759, 0.6429, 0.9759, 0.6429, 0.9759, 0.6429, 0.9759, 0.6429, 0.9759, 0.6429, 0.9759, 0.6429, 0.9759, 0.6429, 0.9759, 0.6429, 0.9759, 0.6429, 0.9759, 0.6429, 0.5474, 0.172, 0.5474, 0.172, 0.5474, 0.172, 0.5474, 0.172, 0.5474, 0.172, 0.5474, 0.172, 0.5474, 0.172, 0.5474, 0.172, 0.9759, 0.6429, 0.9759, 0.6429, 0.9759, 0.6429, 0.9759, 0.6429, 0.9759, 0.6429, 0.9759, 0.6429, 0.9759, 0.6429, 0.9759, 0.6429, 0.9759, 0.6429, 0.9759, 0.6429, 0.9759, 0.6429, 0.9759, 0.6429, 0.9759, 0.6429, 0.9759, 0.6429, 0.9759, 0.6429, 0.9759, 0.6429, 0.9759, 0.6429, 0.9759, 0.6429, 0.9759, 0.6429, 0.9759, 0.6429, 0.9759, 0.6429, 0.9759, 0.6429, 0.9759, 0.6429, 0.9759, 0.6429, 0.9759, 0.6429, 0.9759, 0.6429, 0.9759, 0.6429, 0.9759, 0.6429, 0.9759, 0.6429, 0.9759, 0.6429, 0.9759, 0.6429, 0.9759, 0.6429, 0.9759, 0.6429, 0.9759, 0.6429, 0.9759, 0.6429, 0.9759, 0.6429, 0.9759, 0.6429, 0.9759, 0.6429, 0.9759, 0.6429, 0.9759, 0.6429, 0.9759, 0.6429, 0.9759, 0.6429, 0.9759, 0.6429, 0.9759, 0.6429, 0.9759, 0.6429, 0.9759, 0.6429, 0.9759, 0.6429, 0.9759, 0.6429, 0.9759, 0.6429, 0.9759, 0.6429, 0.9759, 0.6429, 0.9759, 0.6429, 0.9759, 0.6429, 0.9759, 0.6429, 0.9759, 0.6429, 0.9759, 0.6429, 0.9759, 0.6429, 0.9759, 0.6429, 0.9759, 0.6429, 0.9759, 0.6429, 0.9759, 0.6429, 0.9759, 0.6429, 0.9759, 0.6429, 0.9759, 0.6429, 0.9759, 0.6429, 0.9759, 0.6429, 0.9759, 0.6429, 0.9759, 0.6429, 0.9759, 0.6429, 0.9759, 0.6429, 0.9759, 0.6429, 0.9759, 0.6429, 0.9759, 0.6429, 0.9759, 0.6429, 0.9759, 0.6429, 0.9759, 0.6429, 0.9759, 0.6429, 0.9759, 0.6429, 0.9759, 0.6429, 0.9759, 0.6429, 0.9759, 0.6429, 0.9759, 0.6429, 0.9759, 0.6429, 0.9759, 0.6429, 0.9759, 0.6429, 0.9759, 0.6429, 0.9759, 0.6429, 0.9759, 0.6429, 0.9759, 0.6429, 0.9759, 0.6429, 0.9759, 0.6429, 0.9759, 0.6429, 0.9759, 0.6429, 0.9759, 0.6429, 0.9759, 0.6429, 0.9759, 0.6429, 0.9759, 0.6429, 0.9759, 0.6429, 0.9759, 0.6429, 0.9759, 0.6429, 0.9759, 0.6429, 0.9759, 0.6429, 0.9759, 0.6429, 0.9759, 0.6429, 0.5474, 0.172, 0.5474, 0.172, 0.5474, 0.172, 0.5474, 0.172, 0.5474, 0.172, 0.5474, 0.172, 0.5474, 0.172, 0.5474, 0.172, 0.9759, 0.6429, 0.9759, 0.6429, 0.9759, 0.6429, 0.9759, 0.6429, 0.9759, 0.6429, 0.9759, 0.6429, 0.9759, 0.6429, 0.9759, 0.6429, 0.9759, 0.6429, 0.9759, 0.6429, 0.9759, 0.6429, 0.9759, 0.6429, 0.9759, 0.6429, 0.9759, 0.6429, 0.9759, 0.6429, 0.9759, 0.6429, 0.9759, 0.6429, 0.9759, 0.6429, 0.9759, 0.6429, 0.9759, 0.6429, 0.9759, 0.6429, 0.9759, 0.6429, 0.9759, 0.6429, 0.9759, 0.6429, 0.9759, 0.6429, 0.9759, 0.6429, 0.9759, 0.6429, 0.9759, 0.6429, 0.9759, 0.6429, 0.9759, 0.6429, 0.9759, 0.6429, 0.9759, 0.6429, 0.9759, 0.6429, 0.9759, 0.6429, 0.9759, 0.6429, 0.9759, 0.6429, 0.9759, 0.6429, 0.9759, 0.6429, 0.9759, 0.6429, 0.9759, 0.6429, 0.9759, 0.6429, 0.9759, 0.6429, 0.9759, 0.6429, 0.9759, 0.6429, 0.9759, 0.6429, 0.9759, 0.6429, 0.9759, 0.6429, 0.9759, 0.6429, 0.9759, 0.6429, 0.9759, 0.6429, 0.9759, 0.6429, 0.9759, 0.6429, 0.9759, 0.6429, 0.9759, 0.6429, 0.9759, 0.6429, 0.9759, 0.6429, 0.9759, 0.6429, 0.9759, 0.6429, 0.9759, 0.6429, 0.9759, 0.6429, 0.9759, 0.6429, 0.9759, 0.6429, 0.9759, 0.6429, 0.9759, 0.6429, 0.9759, 0.6429, 0.9759, 0.6429, 0.9759, 0.6429, 0.9759, 0.6429, 0.9759, 0.6429, 0.9759, 0.6429, 0.9759, 0.6429, 0.9759, 0.6429, 0.9759, 0.6429, 0.9759, 0.6429, 0.9759, 0.6429, 0.9759, 0.6429, 0.9759, 0.6429, 0.9759, 0.6429, 0.9759, 0.6429, 0.9759, 0.6429, 0.9759, 0.6429, 0.9759, 0.6429, 0.9759, 0.6429, 0.9759, 0.6429, 0.9759, 0.6429, 0.9759, 0.6429, 0.9759, 0.6429, 0.9759, 0.6429, 0.9759, 0.6429, 0.9759, 0.6429, 0.9759, 0.6429, 0.9759, 0.6429, 0.9759, 0.6429, 0.9759, 0.6429, 0.9759, 0.6429, 0.9759, 0.6429, 0.9759, 0.6429, 0.9759, 0.6429, 0.9759, 0.6429, 0.9759, 0.6429, 0.9759, 0.6429, 0.9759, 0.6429, 0.9759, 0.6429, 0.9759, 0.6429, 0.5474, 0.172, 0.5474, 0.172, 0.5474, 0.172, 0.5474, 0.172, 0.5474, 0.172, 0.5474, 0.172, 0.5474, 0.172, 0.5474, 0.172, 0.9759, 0.6429, 0.9759, 0.6429, 0.9759, 0.6429, 0.9759, 0.6429, 0.9759, 0.6429, 0.9759, 0.6429, 0.9759, 0.6429, 0.9759, 0.6429, 0.9759, 0.6429, 0.9759, 0.6429, 0.9759, 0.6429, 0.9759, 0.6429, 0.9759, 0.6429, 0.9759, 0.6429, 0.9759, 0.6429, 0.9759, 0.6429, 0.9759, 0.6429, 0.9759, 0.6429, 0.9759, 0.6429, 0.9759, 0.6429, 0.9759, 0.6429, 0.9759, 0.6429, 0.9759, 0.6429, 0.9759, 0.6429, 0.9759, 0.6429, 0.9759, 0.6429, 0.9759, 0.6429, 0.9759, 0.6429, 0.9759, 0.6429, 0.9759, 0.6429, 0.9759, 0.6429, 0.9759, 0.6429, 0.9759, 0.6429, 0.9759, 0.6429, 0.9759, 0.6429, 0.9759, 0.6429, 0.9759, 0.6429, 0.9759, 0.6429, 0.9759, 0.6429, 0.9759, 0.6429, 0.9759, 0.6429, 0.9759, 0.6429, 0.9759, 0.6429, 0.9759, 0.6429, 0.9759, 0.6429, 0.9759, 0.6429, 0.9759, 0.6429, 0.9759, 0.6429, 0.9759, 0.6429, 0.9759, 0.6429, 0.9759, 0.6429, 0.9759, 0.6429, 0.9759, 0.6429, 0.9759, 0.6429, 0.9759, 0.6429, 0.9759, 0.6429, 0.9759, 0.6429, 0.9759, 0.6429, 0.9759, 0.6429, 0.9759, 0.6429, 0.9759, 0.6429, 0.9759, 0.6429, 0.9759, 0.6429, 0.9759, 0.6429, 0.9759, 0.6429, 0.9759, 0.6429, 0.9759, 0.6429, 0.9759, 0.6429, 0.9759, 0.6429, 0.9759, 0.6429, 0.9759, 0.6429, 0.9759, 0.6429, 0.9759, 0.6429, 0.9759, 0.6429, 0.9759, 0.6429, 0.9759, 0.6429, 0.9759, 0.6429, 0.9759, 0.6429, 0.9759, 0.6429, 0.9759, 0.6429, 0.9759, 0.6429, 0.9759, 0.6429, 0.9759, 0.6429, 0.9759, 0.6429, 0.9759, 0.6429, 0.9759, 0.6429, 0.9759, 0.6429, 0.9759, 0.6429, 0.9759, 0.6429, 0.9759, 0.6429, 0.9759, 0.6429, 0.9759, 0.6429, 0.9759, 0.6429, 0.9759, 0.6429, 0.9759, 0.6429, 0.9759, 0.6429, 0.9759, 0.6429, 0.9759, 0.6429, 0.9759, 0.6429, 0.9759, 0.6429, 0.9759, 0.6429, 0.9759, 0.6429, 0.9759, 0.6429, 0.9759, 0.6429, 0.5474, 0.172, 0.5474, 0.172, 0.5474, 0.172, 0.5474, 0.172, 0.5474, 0.172, 0.5474, 0.172, 0.5474, 0.172, 0.5474, 0.172, 0.9759, 0.6429, 0.9759, 0.6429, 0.9759, 0.6429, 0.9759, 0.6429, 0.9759, 0.6429, 0.9759, 0.6429, 0.9759, 0.6429, 0.9759, 0.6429, 0.9759, 0.6429, 0.9759, 0.6429, 0.9759, 0.6429, 0.9759, 0.6429, 0.9759, 0.6429, 0.9759, 0.6429, 0.9759, 0.6429, 0.9759, 0.6429, 0.9759, 0.6429, 0.9759, 0.6429, 0.9759, 0.6429, 0.9759, 0.6429, 0.9759, 0.6429, 0.9759, 0.6429, 0.9759, 0.6429, 0.9759, 0.6429, 0.9759, 0.6429, 0.9759, 0.6429, 0.9759, 0.6429, 0.9759, 0.6429, 0.9536, 0.8245, 0.9536, 0.8245, 0.9536, 0.8245, 0.9536, 0.8245, 0.9536, 0.8245, 0.9536, 0.8245, 0.9536, 0.8245, 0.9536, 0.8245, 0.9536, 0.8245, 0.9536, 0.8245, 0.9536, 0.8245, 0.9536, 0.8245, 0.9536, 0.8245, 0.9536, 0.8245, 0.9536, 0.8245, 0.9536, 0.8245, 0.9536, 0.8245, 0.9536, 0.8245, 0.9536, 0.8245, 0.9536, 0.8245, 0.9536, 0.8245, 0.9536, 0.8245, 0.9536, 0.8245, 0.9536, 0.8245, 0.9536, 0.8245, 0.9536, 0.8245, 0.9536, 0.8245, 0.9536, 0.8245, 0.9536, 0.8245, 0.9536, 0.8245, 0.9536, 0.8245, 0.9536, 0.8245, 0.9536, 0.8245, 0.9536, 0.8245, 0.9536, 0.8245, 0.9536, 0.8245, 0.9536, 0.8245, 0.9536, 0.8245, 0.9536, 0.8245, 0.9536, 0.8245, 0.8297, 0.9849, 0.8297, 0.9849, 0.8297, 0.9849, 0.8297, 0.9849, 0.8297, 0.9849, 0.8297, 0.9849, 0.8297, 0.9849, 0.8297, 0.9849, 0.8297, 0.9849, 0.8297, 0.9849, 0.8297, 0.9849, 0.8297, 0.9849, 0.8297, 0.9849, 0.8297, 0.9849, 0.8297, 0.9849, 0.8297, 0.9849, 0.9882, 0.1387, 0.9882, 0.1387, 0.9882, 0.1387, 0.9882, 0.1387, 0.8297, 0.9849, 0.8297, 0.9849, 0.8297, 0.9849, 0.8297, 0.9849, 0.8297, 0.9849, 0.8297, 0.9849, 0.8297, 0.9849, 0.8297, 0.9849, 0.8297, 0.9849, 0.8297, 0.9849, 0.8297, 0.9849, 0.8297, 0.9849, 0.8297, 0.9849, 0.8297, 0.9849, 0.8297, 0.9849, 0.8297, 0.9849, 0.8297, 0.9849, 0.8297, 0.9849, 0.8297, 0.9849, 0.8297, 0.9849, 0.8297, 0.9849, 0.8297, 0.9849, 0.8297, 0.9849, 0.8297, 0.9849, 0.8297, 0.9849, 0.8297, 0.9849, 0.8297, 0.9849, 0.8297, 0.9849, 0.8297, 0.9849, 0.8297, 0.9849, 0.8297, 0.9849, 0.8297, 0.9849, 0.8297, 0.9849, 0.8297, 0.9849, 0.8297, 0.9849, 0.8297, 0.9849, 0.8297, 0.9849, 0.8297, 0.9849, 0.8297, 0.9849, 0.8297, 0.9849, 0.8297, 0.9849, 0.8297, 0.9849, 0.8297, 0.9849, 0.8297, 0.9849, 0.8297, 0.9849, 0.8297, 0.9849, 0.8297, 0.9849, 0.8297, 0.9849, 0.8297, 0.9849, 0.8297, 0.9849, 0.8297, 0.9849, 0.8297, 0.9849, 0.8297, 0.9849, 0.8297, 0.9849, 0.8297, 0.9849, 0.8297, 0.9849, 0.8297, 0.9849, 0.8297, 0.9849, 0.8297, 0.9849, 0.8297, 0.9849, 0.9882, 0.1387, 0.9882, 0.1387, 0.9882, 0.1387, 0.9882, 0.1387, 0.9882, 0.1387, 0.9882, 0.1387, 0.9882, 0.1387, 0.9882, 0.1387, 0.9882, 0.1387, 0.9882, 0.1387, 0.9882, 0.1387, 0.9882, 0.1387, 0.8297, 0.9849, 0.8297, 0.9849, 0.8297, 0.9849, 0.8297, 0.9849, 0.8297, 0.9849, 0.8297, 0.9849, 0.8297, 0.9849, 0.8297, 0.9849, 0.8297, 0.9849, 0.8297, 0.9849, 0.8297, 0.9849, 0.8297, 0.9849, 0.8297, 0.9849, 0.8297, 0.9849, 0.8297, 0.9849, 0.8297, 0.9849, 0.8297, 0.9849, 0.8297, 0.9849, 0.8297, 0.9849, 0.8297, 0.9849, 0.8297, 0.9849, 0.8297, 0.9849, 0.8297, 0.9849, 0.8297, 0.9849, 0.8297, 0.9849, 0.8297, 0.9849, 0.8297, 0.9849, 0.8297, 0.9849, 0.8297, 0.9849, 0.8297, 0.9849, 0.8297, 0.9849, 0.8297, 0.9849, 0.8297, 0.9849, 0.8297, 0.9849, 0.8297, 0.9849, 0.8297, 0.9849, 0.8297, 0.9849, 0.8297, 0.9849, 0.8297, 0.9849, 0.8297, 0.9849, 0.8297, 0.9849, 0.8297, 0.9849, 0.8297, 0.9849, 0.8297, 0.9849, 0.8297, 0.9849, 0.8297, 0.9849, 0.8297, 0.9849, 0.8297, 0.9849, 0.8297, 0.9849, 0.8297, 0.9849, 0.8297, 0.9849, 0.8297, 0.9849, 0.8297, 0.9849, 0.8297, 0.9849, 0.8297, 0.9849, 0.8297, 0.9849, 0.8297, 0.9849, 0.8297, 0.9849, 0.8297, 0.9849, 0.8297, 0.9849, 0.8297, 0.9849, 0.8297, 0.9849, 0.8297, 0.9849, 0.8297, 0.9849, 0.8297, 0.9849, 0.8297, 0.9849, 0.8297, 0.9849, 0.8297, 0.9849, 0.8297, 0.9849, 0.8297, 0.9849, 0.8297, 0.9849, 0.8297, 0.9849, 0.8297, 0.9849, 0.8297, 0.9849, 0.8297, 0.9849, 0.8297, 0.9849, 0.8297, 0.9849, 0.8297, 0.9849, 0.8297, 0.9849, 0.8297, 0.9849, 0.8297, 0.9849, 0.8297, 0.9849, 0.8297, 0.9849, 0.8297, 0.9849, 0.8297, 0.9849, 0.8297, 0.9849, 0.8297, 0.9849, 0.8297, 0.9849, 0.8297, 0.9849, 0.8297, 0.9849, 0.8297, 0.9849, 0.8297, 0.9849, 0.8297, 0.9849, 0.8297, 0.9849, 0.8297, 0.9849, 0.8297, 0.9849, 0.9882, 0.1387, 0.9882, 0.1387, 0.9882, 0.1387, 0.9882, 0.1387, 0.985, 0.1391, 0.985, 0.1391, 0.985, 0.1391, 0.9882, 0.1387, 0.9882, 0.1387, 0.9882, 0.1387, 0.9882, 0.1387, 0.8297, 0.9849, 0.8297, 0.9849, 0.8297, 0.9849, 0.8297, 0.9849, 0.985, 0.1391, 0.985, 0.1391, 0.985, 0.1391, 0.985, 0.1391, 0.985, 0.1391, 0.985, 0.1391, 0.985, 0.1391, 0.9882, 0.1387, 0.9882, 0.1387, 0.9882, 0.1387, 0.9882, 0.1387, 0.8297, 0.9849, 0.8297, 0.9849, 0.8297, 0.9849, 0.8297, 0.9849, 0.985, 0.1391, 0.985, 0.1391, 0.985, 0.1391, 0.985, 0.1391, 0.985, 0.1391, 0.985, 0.1391, 0.985, 0.1391, 0.985, 0.1391, 0.985, 0.1391, 0.985, 0.1391, 0.8297, 0.9849, 0.8297, 0.9849, 0.8297, 0.9849, 0.8297, 0.9849, 0.9882, 0.1387, 0.9882, 0.1387, 0.9882, 0.1387, 0.9882, 0.1387, 0.985, 0.1391, 0.985, 0.1391, 0.985, 0.1391, 0.985, 0.1391, 0.985, 0.1391, 0.985, 0.1391, 0.985, 0.1391, 0.8297, 0.9849, 0.8297, 0.9849, 0.8297, 0.9849, 0.8297, 0.9849, 0.9882, 0.1387, 0.9882, 0.1387, 0.9882, 0.1387, 0.9882, 0.1387, 0.985, 0.1391, 0.985, 0.1391, 0.985, 0.1391, 0.985, 0.1391, 0.985, 0.1391, 0.985, 0.1391, 0.985, 0.1391, 0.985, 0.1391, 0.985, 0.1391, 0.985, 0.1391, 0.985, 0.1391, 0.985, 0.1391, 0.985, 0.1391])
me_cube_008.materials.append(mat_material)
me_cube_008.materials.append(mat_material_001)
me_cube_008.use_remesh_fix_poles = True
me_cube_008.use_remesh_preserve_attributes = False
me_cube_008.update()

# ---- objects
ob_truck_fuel_model = bpy.data.objects.new('Truck_Fuel_Model', me_cube_008)

# ---- transforms, parenting, visibility, modifiers, constraints
ob_truck_fuel_model.location = (0.0, 0.0, 0.0)
ob_truck_fuel_model.rotation_euler = (1.571, -0.0, 0.0)

# ---- collection membership
col_collection.objects.link(ob_truck_fuel_model)

# ---- scene / render settings (as saved in the file)
scene.frame_start = 1; scene.frame_end = 250; scene.frame_set(1)
scene.render.engine = 'BLENDER_EEVEE_NEXT'
scene.cycles.sampling_pattern = 'TABULATED_SOBOL'
scene.cycles.use_light_tree = False
scene.view_settings.view_transform = 'Filmic'
bpy.context.view_layer.update()

# ---- added for rendering (the .blend has no active camera and no usable light): camera, sun
cam_auto = bpy.data.cameras.new('AutoCamera')
cam_auto.lens = 50.0
cam_auto.sensor_width = 36.0
cam_auto.clip_end = 1000.0
ob_auto_camera = bpy.data.objects.new('AutoCamera', cam_auto)
scene.collection.objects.link(ob_auto_camera)
ob_auto_camera.location = (4.15915, -4.90538, 4.20912)
ob_auto_camera.rotation_euler = (1.09748, -7.21219e-08, 0.694738)
scene.camera = ob_auto_camera
light_auto_sun = bpy.data.lights.new('AutoSun', 'SUN')
light_auto_sun.energy = 3.0
light_auto_sun.angle = 0.0523599
ob_auto_sun = bpy.data.objects.new('AutoSun', light_auto_sun)
scene.collection.objects.link(ob_auto_sun)
ob_auto_sun.rotation_euler = (0.872665, 0.174533, 0.523599)
bpy.context.view_layer.update()

